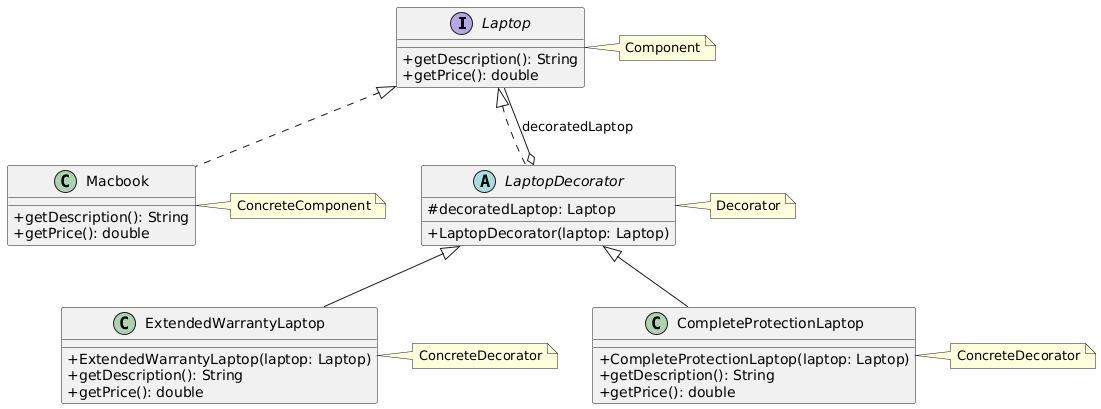

The diagram above was rendered by PlantUML. Its source (embedded in the PNG):
@startuml
skinparam classAttributeIconSize 0
skinparam shadowing false

interface Laptop {
    + getDescription(): String
    + getPrice(): double
}

class Macbook {
    + getDescription(): String
    + getPrice(): double
}

abstract class LaptopDecorator {
    # decoratedLaptop: Laptop
    + LaptopDecorator(laptop: Laptop)
}

class ExtendedWarrantyLaptop {
    + ExtendedWarrantyLaptop(laptop: Laptop)
    + getDescription(): String
    + getPrice(): double
}

class CompleteProtectionLaptop {
    + CompleteProtectionLaptop(laptop: Laptop)
    + getDescription(): String
    + getPrice(): double
}

note "Component" as N1
Laptop .right .N1

note "ConcreteComponent" as N2
Macbook .right .N2

note "Decorator" as N3
LaptopDecorator .right .N3

note "ConcreteDecorator" as N4
ExtendedWarrantyLaptop .right .N4

note "ConcreteDecorator" as N5
CompleteProtectionLaptop .right .N5


Laptop <|.. Macbook
Laptop <|.. LaptopDecorator
LaptopDecorator <|-- ExtendedWarrantyLaptop
LaptopDecorator <|-- CompleteProtectionLaptop
LaptopDecorator o-- Laptop : decoratedLaptop
@enduml